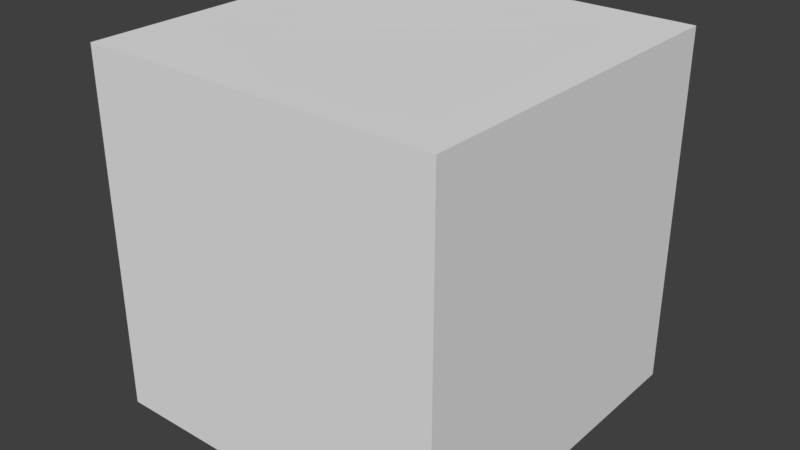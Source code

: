 # Source: Block2.blend  (saved by Blender 2.78.0; exported with 4.5.12 LTS)
import bpy
from mathutils import Matrix  # noqa: F401  (used for matrix-valued properties, if any)

bpy.ops.wm.read_factory_settings(use_empty=True)
scene = bpy.context.scene
scene.name = 'Scene'

# ---- collections
col_collection_1 = bpy.data.collections.new('Collection 1'); scene.collection.children.link(col_collection_1)

# ---- materials (node trees are filled in below, after node groups)
mat_base_block = bpy.data.materials.new('Base Block')
mat_base_block.alpha_threshold = 0.0
mat_base_block.roughness = 0.5

# ---- material node trees
mat_base_block.use_nodes = True; mat_base_block.node_tree.nodes.clear()
_N = mat_base_block.node_tree.nodes; _L = mat_base_block.node_tree.links
n0 = _N.new('ShaderNodeOutputMaterial'); n0.name = 'Material Output'; n0.location = (300, 300)
n1 = _N.new('ShaderNodeBsdfDiffuse'); n1.name = 'Diffuse BSDF'; n1.location = (10, 300)
_L.new(n1.outputs[0], n0.inputs[0])
n0.is_active_output = True

# ---- world
world_world_001 = bpy.data.worlds.new('World.001'); scene.world = world_world_001
world_world_001.use_nodes = True; world_world_001.node_tree.nodes.clear()
_N = world_world_001.node_tree.nodes; _L = world_world_001.node_tree.links
n0 = _N.new('ShaderNodeOutputWorld'); n0.name = 'World Output'; n0.location = (300, 300)
n1 = _N.new('ShaderNodeBackground'); n1.name = 'Background'; n1.location = (10, 300)
n1.inputs[0].default_value = (0.05, 0.05, 0.05, 1.0)
_L.new(n1.outputs[0], n0.inputs[0])
n0.is_active_output = True
world_world_001.use_sun_shadow = False
world_world_001.sun_shadow_jitter_overblur = 0.0
world_world_001.cycles.sampling_method = 'MANUAL'

# ---- meshes
me_cube = bpy.data.meshes.new('Cube')
me_cube.from_pydata([(5.0, -10.0, -5.0), (5.0, -10.0, 5.0), (-5.0, -10.0, 5.0), (-5.0, -10.0, -5.0), (5.0, 7.947e-08, -5.0), (5.0, 5.166e-07, 5.0), (-5.0, 5.166e-07, 5.0), (-5.0, 7.947e-08, -5.0), (5.0, 2.98e-07, 2.682e-06), (1.192e-06, 7.947e-08, -5.0), (-2.682e-06, 5.166e-07, 5.0), (-5.0, 2.98e-07, -8.941e-07), (-7.451e-07, 2.98e-07, 8.941e-07), (5.0, 4.073e-07, 2.5), (-2.5, 7.947e-08, -5.0), (-2.5, 5.166e-07, 5.0), (-5.0, 1.887e-07, -2.5), (5.0, 1.887e-07, -2.5), (2.5, 7.947e-08, -5.0), (2.5, 5.166e-07, 5.0), (-5.0, 4.073e-07, 2.5), (-1.714e-06, 4.073e-07, 2.5), (2.235e-07, 1.887e-07, -2.5), (2.5, 2.98e-07, 1.788e-06), (-2.5, 2.98e-07, -1.303e-14), (-2.5, 1.887e-07, -2.5), (2.5, 1.887e-07, -2.5), (2.5, 4.073e-07, 2.5), (-2.5, 4.073e-07, 2.5)], [], [(0, 2, 3), (28, 6, 15), (8, 13, 1), (10, 15, 2), (11, 16, 3), (0, 9, 18), (21, 19, 27), (22, 23, 26), (16, 24, 25), (22, 24, 12), (14, 22, 9), (7, 25, 14), (26, 8, 17), (18, 17, 4), (9, 26, 18), (27, 5, 13), (23, 13, 8), (12, 27, 23), (28, 10, 21), (24, 21, 12), (24, 20, 28), (0, 1, 2), (28, 20, 6), (1, 0, 8), (4, 17, 0), (13, 5, 1), (17, 8, 0), (2, 1, 10), (5, 19, 1), (15, 6, 2), (19, 10, 1), (3, 2, 11), (20, 11, 2), (2, 6, 20), (16, 7, 3), (18, 4, 0), (0, 3, 9), (14, 9, 3), (3, 7, 14), (21, 10, 19), (22, 12, 23), (16, 11, 24), (22, 25, 24), (14, 25, 22), (7, 16, 25), (26, 23, 8), (18, 26, 17), (9, 22, 26), (27, 19, 5), (23, 27, 13), (12, 21, 27), (28, 15, 10), (24, 28, 21), (24, 11, 20)])
_uv = me_cube.uv_layers.new(name='UVMap')
_uv.uv.foreach_set('vector', [0.6669, 8.667e-05, 0.3394, 0.009418, 0.3394, 8.658e-05, 0.3078, 0.2984, 0.1125, 0.1156, 0.3078, 0.1156, 0.9517, 0.1156, 0.9186, 0.1156, 0.6669, 0.009418, 0.5031, 0.1156, 0.3078, 0.1156, 0.3394, 0.009418, 0.05455, 0.1156, 0.0295, 0.1156, 0.01179, 0.009418, 0.6669, 0.9999, 0.5031, 0.8921, 0.6984, 0.8921, 0.5031, 0.2984, 0.6984, 0.1156, 0.6984, 0.2984, 0.5031, 0.714, 0.6984, 0.5062, 0.6984, 0.714, 0.1125, 0.714, 0.3078, 0.5062, 0.3078, 0.714, 0.5031, 0.714, 0.3078, 0.5062, 0.5031, 0.5062, 0.3078, 0.8921, 0.5031, 0.714, 0.5031, 0.8921, 0.1125, 0.8921, 0.3078, 0.714, 0.3078, 0.8921, 0.6984, 0.714, 0.8937, 0.5062, 0.8937, 0.714, 0.6984, 0.8921, 0.8937, 0.714, 0.8937, 0.8921, 0.5031, 0.8921, 0.6984, 0.714, 0.6984, 0.8921, 0.6984, 0.2984, 0.8937, 0.1156, 0.8937, 0.2984, 0.6984, 0.5062, 0.8937, 0.2984, 0.8937, 0.5062, 0.5031, 0.5062, 0.6984, 0.2984, 0.6984, 0.5062, 0.3078, 0.2984, 0.5031, 0.1156, 0.5031, 0.2984, 0.3078, 0.5062, 0.5031, 0.2984, 0.5031, 0.5062, 0.3078, 0.5062, 0.1125, 0.2984, 0.3078, 0.2984, 0.6669, 8.667e-05, 0.6669, 0.009418, 0.3394, 0.009418, 0.3078, 0.2984, 0.1125, 0.2984, 0.1125, 0.1156, 0.6669, 0.009418, 0.9945, 0.009418, 0.9517, 0.1156, 0.9945, 0.1156, 0.9768, 0.1156, 0.9945, 0.009418, 0.9186, 0.1156, 0.8937, 0.1156, 0.6669, 0.009418, 0.9768, 0.1156, 0.9517, 0.1156, 0.9945, 0.009418, 0.3394, 0.009418, 0.6669, 0.009418, 0.5031, 0.1156, 0.8937, 0.1156, 0.6984, 0.1156, 0.6669, 0.009418, 0.3078, 0.1156, 0.1125, 0.1156, 0.3394, 0.009418, 0.6984, 0.1156, 0.5031, 0.1156, 0.6669, 0.009418, 0.01179, 0.009418, 0.3394, 0.009418, 0.05455, 0.1156, 0.08766, 0.1156, 0.05455, 0.1156, 0.3394, 0.009418, 0.3394, 0.009418, 0.1125, 0.1156, 0.08766, 0.1156, 0.0295, 0.1156, 0.01179, 0.1156, 0.01179, 0.009418, 0.6984, 0.8921, 0.8937, 0.8921, 0.6669, 0.9999, 0.6669, 0.9999, 0.3394, 0.9999, 0.5031, 0.8921, 0.3078, 0.8921, 0.5031, 0.8921, 0.3394, 0.9999, 0.3394, 0.9999, 0.1125, 0.8921, 0.3078, 0.8921, 0.5031, 0.2984, 0.5031, 0.1156, 0.6984, 0.1156, 0.5031, 0.714, 0.5031, 0.5062, 0.6984, 0.5062, 0.1125, 0.714, 0.1125, 0.5062, 0.3078, 0.5062, 0.5031, 0.714, 0.3078, 0.714, 0.3078, 0.5062, 0.3078, 0.8921, 0.3078, 0.714, 0.5031, 0.714, 0.1125, 0.8921, 0.1125, 0.714, 0.3078, 0.714, 0.6984, 0.714, 0.6984, 0.5062, 0.8937, 0.5062, 0.6984, 0.8921, 0.6984, 0.714, 0.8937, 0.714, 0.5031, 0.8921, 0.5031, 0.714, 0.6984, 0.714, 0.6984, 0.2984, 0.6984, 0.1156, 0.8937, 0.1156, 0.6984, 0.5062, 0.6984, 0.2984, 0.8937, 0.2984, 0.5031, 0.5062, 0.5031, 0.2984, 0.6984, 0.2984, 0.3078, 0.2984, 0.3078, 0.1156, 0.5031, 0.1156, 0.3078, 0.5062, 0.3078, 0.2984, 0.5031, 0.2984, 0.3078, 0.5062, 0.1125, 0.5062, 0.1125, 0.2984])
me_cube.materials.append(mat_base_block)
me_cube.use_remesh_preserve_volume = False
me_cube.use_remesh_preserve_attributes = False
me_cube.use_mirror_vertex_groups = False
me_cube.update()

# ---- objects
ob_cube = bpy.data.objects.new('Cube', me_cube)

# ---- transforms, parenting, visibility, modifiers, constraints
ob_cube.location = (0.0, 0.0, 0.0)
ob_cube.lock_rotations_4d = False
ob_cube.empty_display_type = 'ARROWS'
ob_cube.lineart.crease_threshold = 0.0

# ---- collection membership
col_collection_1.objects.link(ob_cube)

# ---- scene / render settings (as saved in the file)
scene.frame_start = 1; scene.frame_end = 250; scene.frame_set(0)
scene.render.engine = 'CYCLES'
scene.render.resolution_percentage = 50
scene.render.dither_intensity = 0.0
scene.cycles.use_denoising = False
scene.cycles.samples = 128
scene.cycles.sampling_pattern = 'TABULATED_SOBOL'
scene.cycles.light_sampling_threshold = 0.0
scene.cycles.use_adaptive_sampling = False
scene.cycles.use_light_tree = False
scene.cycles.blur_glossy = 0.0
scene.cycles.sample_clamp_indirect = 0.0
scene.view_settings.view_transform = 'Standard'
bpy.context.view_layer.update()

# ---- added for rendering (the .blend has no active camera and no usable light): camera, sun
cam_auto = bpy.data.cameras.new('AutoCamera')
cam_auto.lens = 50.0
cam_auto.sensor_width = 36.0
cam_auto.clip_end = 1000.0
ob_auto_camera = bpy.data.objects.new('AutoCamera', cam_auto)
scene.collection.objects.link(ob_auto_camera)
ob_auto_camera.location = (16.0254, -24.2304, 12.8203)
ob_auto_camera.rotation_euler = (1.09748, -7.21219e-08, 0.694738)
scene.camera = ob_auto_camera
light_auto_sun = bpy.data.lights.new('AutoSun', 'SUN')
light_auto_sun.energy = 3.0
light_auto_sun.angle = 0.0523599
ob_auto_sun = bpy.data.objects.new('AutoSun', light_auto_sun)
scene.collection.objects.link(ob_auto_sun)
ob_auto_sun.rotation_euler = (0.872665, 0.174533, 0.523599)
bpy.context.view_layer.update()
